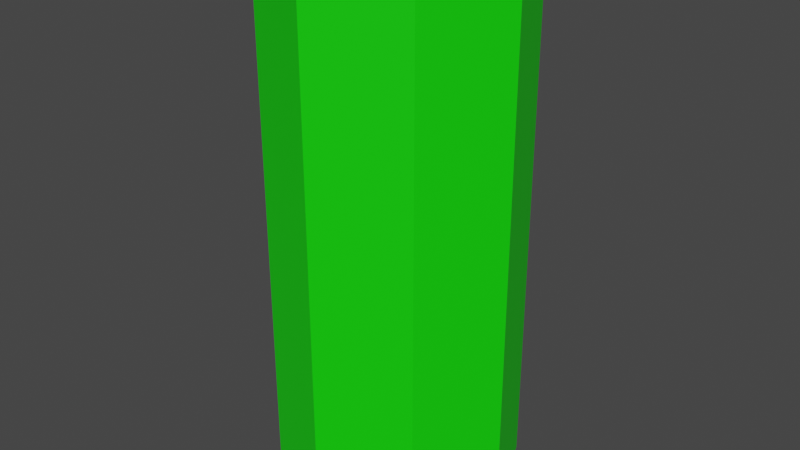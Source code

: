 # Source: Player02.blend  (saved by Blender 3.1.7; exported with 4.5.12 LTS)
import bpy
from mathutils import Matrix  # noqa: F401  (used for matrix-valued properties, if any)

bpy.ops.wm.read_factory_settings(use_empty=True)
scene = bpy.context.scene
scene.name = 'Scene'

# ---- collections
col_collection = bpy.data.collections.new('Collection'); scene.collection.children.link(col_collection)

# ---- materials (node trees are filled in below, after node groups)
mat_playermat02 = bpy.data.materials.new('PlayerMat02')
mat_playermat02.use_transparent_shadow = False

# ---- material node trees
mat_playermat02.use_nodes = True; mat_playermat02.node_tree.nodes.clear()
_N = mat_playermat02.node_tree.nodes; _L = mat_playermat02.node_tree.links
n0 = _N.new('ShaderNodeBsdfPrincipled'); n0.name = 'Principled BSDF'; n0.location = (10, 300)
n0.distribution = 'GGX'
n0.subsurface_method = 'RANDOM_WALK_SKIN'
n0.inputs[0].default_value = (0.004332, 0.8, 0.0, 1.0)
n0.inputs[3].default_value = 1.45
n0.inputs[27].default_value = (0.0, 0.0, 0.0, 1.0)
n0.inputs[28].default_value = 1.0
n1 = _N.new('ShaderNodeOutputMaterial'); n1.name = 'Material Output'; n1.location = (300, 300)
_L.new(n0.outputs[0], n1.inputs[0])
n1.is_active_output = True

# ---- world
world_world = bpy.data.worlds.new('World'); scene.world = world_world
world_world.use_nodes = True; world_world.node_tree.nodes.clear()
_N = world_world.node_tree.nodes; _L = world_world.node_tree.links
n0 = _N.new('ShaderNodeOutputWorld'); n0.name = 'World Output'; n0.location = (300, 300)
n1 = _N.new('ShaderNodeBackground'); n1.name = 'Background'; n1.location = (10, 300)
n1.inputs[0].default_value = (0.05088, 0.05088, 0.05088, 1.0)
_L.new(n1.outputs[0], n0.inputs[0])
n0.is_active_output = True
world_world.color = (0.05088, 0.05088, 0.05088)
world_world.use_sun_shadow = False
world_world.sun_shadow_jitter_overblur = 0.0

# ---- meshes
me_cylinder_001 = bpy.data.meshes.new('Cylinder.001')
me_cylinder_001.from_pydata([(0.0, 0.4064, -1.0), (0.0, 0.4064, 0.77), (0.2874, 0.2874, -1.0), (0.2874, 0.2874, 0.77), (0.4064, -1.776e-08, -1.0), (0.4064, -1.776e-08, 0.77), (0.2874, -0.2874, -1.0), (0.2874, -0.2874, 0.77), (-3.553e-08, -0.4064, -1.0), (-3.553e-08, -0.4064, 0.77), (-0.2874, -0.2874, -1.0), (-0.2874, -0.2874, 0.77), (-0.4064, 4.846e-09, -1.0), (-0.4064, 4.846e-09, 0.77), (-0.2874, 0.2874, -1.0), (-0.2874, 0.2874, 0.77)], [], [(0, 1, 3, 2), (2, 3, 5, 4), (4, 5, 7, 6), (6, 7, 9, 8), (8, 9, 11, 10), (10, 11, 13, 12), (3, 1, 15, 13, 11, 9, 7, 5), (12, 13, 15, 14), (14, 15, 1, 0), (0, 2, 4, 6, 8, 10, 12, 14)])
_uv = me_cylinder_001.uv_layers.new(name='UVMap')
_uv.uv.foreach_set('vector', [1.0, 0.5, 1.0, 1.0, 0.875, 1.0, 0.875, 0.5, 0.875, 0.5, 0.875, 1.0, 0.75, 1.0, 0.75, 0.5, 0.75, 0.5, 0.75, 1.0, 0.625, 1.0, 0.625, 0.5, 0.625, 0.5, 0.625, 1.0, 0.5, 1.0, 0.5, 0.5, 0.5, 0.5, 0.5, 1.0, 0.375, 1.0, 0.375, 0.5, 0.375, 0.5, 0.375, 1.0, 0.25, 1.0, 0.25, 0.5, 0.4197, 0.4197, 0.25, 0.49, 0.08029, 0.4197, 0.01, 0.25, 0.08029, 0.08029, 0.25, 0.01, 0.4197, 0.08029, 0.49, 0.25, 0.25, 0.5, 0.25, 1.0, 0.125, 1.0, 0.125, 0.5, 0.125, 0.5, 0.125, 1.0, 0.0, 1.0, 0.0, 0.5, 0.75, 0.49, 0.9197, 0.4197, 0.99, 0.25, 0.9197, 0.08029, 0.75, 0.01, 0.5803, 0.08029, 0.51, 0.25, 0.5803, 0.4197])
me_cylinder_001.materials.append(mat_playermat02)
me_cylinder_001.use_remesh_fix_poles = True
me_cylinder_001.use_remesh_preserve_attributes = False
me_cylinder_001.update()

# ---- objects
ob_cylinder = bpy.data.objects.new('Cylinder', me_cylinder_001)

# ---- transforms, parenting, visibility, modifiers, constraints
ob_cylinder.location = (0.0, 0.0, 1.0)

# ---- collection membership
col_collection.objects.link(ob_cylinder)

# ---- scene / render settings (as saved in the file)
scene.frame_start = 1; scene.frame_end = 250; scene.frame_set(1)
scene.render.engine = 'BLENDER_EEVEE_NEXT'
scene.cycles.sampling_pattern = 'TABULATED_SOBOL'
scene.cycles.use_light_tree = False
scene.view_settings.view_transform = 'Filmic'
bpy.context.view_layer.update()

# ---- added for rendering (the .blend has no active camera and no usable light): camera, sun
cam_auto = bpy.data.cameras.new('AutoCamera')
cam_auto.lens = 50.0
cam_auto.sensor_width = 36.0
cam_auto.clip_end = 1000.0
ob_auto_camera = bpy.data.objects.new('AutoCamera', cam_auto)
scene.collection.objects.link(ob_auto_camera)
ob_auto_camera.location = (1.95268, -2.34322, 2.44715)
ob_auto_camera.rotation_euler = (1.09748, -7.21219e-08, 0.694738)
scene.camera = ob_auto_camera
light_auto_sun = bpy.data.lights.new('AutoSun', 'SUN')
light_auto_sun.energy = 3.0
light_auto_sun.angle = 0.0523599
ob_auto_sun = bpy.data.objects.new('AutoSun', light_auto_sun)
scene.collection.objects.link(ob_auto_sun)
ob_auto_sun.rotation_euler = (0.872665, 0.174533, 0.523599)
bpy.context.view_layer.update()
